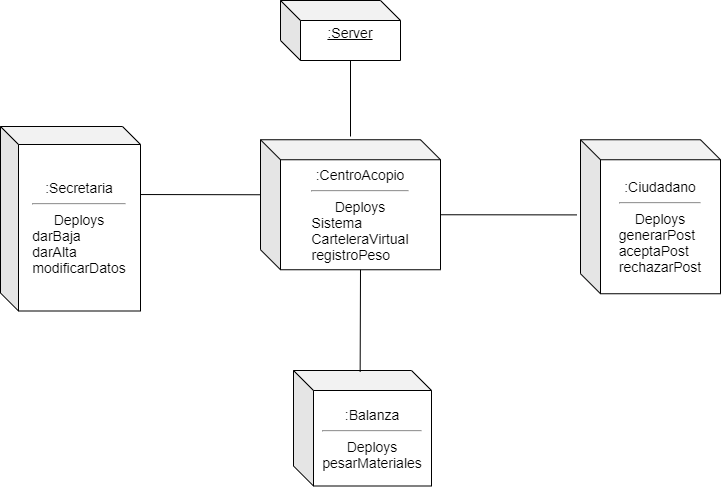

The diagram above was exported from draw.io. Its source (the exported page's mxGraphModel, read from the mxfile embedded in the PNG):
<mxGraphModel dx="920" dy="873" grid="1" gridSize="10" guides="1" tooltips="1" connect="1" arrows="1" fold="1" page="1" pageScale="1" pageWidth="827" pageHeight="1169" math="0" shadow="0">
  <root>
    <mxCell id="0" />
    <mxCell id="1" parent="0" />
    <mxCell id="58SSN2sfseKNQxQ6zrjS-1" value="&lt;span style=&quot;font-size: 14px&quot;&gt;:Server&lt;/span&gt;&lt;div style=&quot;font-size: 14px&quot;&gt;&lt;br&gt;&lt;/div&gt;" style="shape=cube;whiteSpace=wrap;html=1;boundedLbl=1;backgroundOutline=1;darkOpacity=0.05;darkOpacity2=0.1;fontFamily=Helvetica;fontSize=14;fontStyle=4" vertex="1" parent="1">
      <mxGeometry x="300" y="130" width="120" height="60" as="geometry" />
    </mxCell>
    <mxCell id="58SSN2sfseKNQxQ6zrjS-2" value=":CentroAcopio&lt;hr&gt;&lt;div&gt;&lt;span&gt;Deploys&lt;/span&gt;&lt;/div&gt;&lt;div style=&quot;text-align: left&quot;&gt;&lt;span&gt;Sistema&lt;/span&gt;&lt;/div&gt;&lt;div style=&quot;text-align: left&quot;&gt;&lt;span&gt;CarteleraVirtual&lt;/span&gt;&lt;br&gt;&lt;/div&gt;&lt;div style=&quot;text-align: left&quot;&gt;&lt;span&gt;registroPeso&lt;/span&gt;&lt;/div&gt;" style="shape=cube;whiteSpace=wrap;html=1;boundedLbl=1;backgroundOutline=1;darkOpacity=0.05;darkOpacity2=0.1;fontFamily=Helvetica;fontSize=14;" vertex="1" parent="1">
      <mxGeometry x="280" y="269.25" width="180" height="130" as="geometry" />
    </mxCell>
    <mxCell id="58SSN2sfseKNQxQ6zrjS-4" value=":Ciudadano&lt;hr&gt;Deploys&lt;br&gt;&lt;div style=&quot;text-align: left&quot;&gt;generarPost&lt;/div&gt;&lt;div style=&quot;text-align: left&quot;&gt;aceptaPost&lt;/div&gt;&lt;div style=&quot;text-align: left&quot;&gt;rechazarPost&lt;/div&gt;" style="shape=cube;whiteSpace=wrap;html=1;boundedLbl=1;backgroundOutline=1;darkOpacity=0.05;darkOpacity2=0.1;fontFamily=Helvetica;fontSize=14;size=20;" vertex="1" parent="1">
      <mxGeometry x="600" y="269.25" width="140" height="154" as="geometry" />
    </mxCell>
    <mxCell id="58SSN2sfseKNQxQ6zrjS-5" value=":Balanza&lt;hr&gt;Deploys&lt;br&gt;&lt;div style=&quot;text-align: left&quot;&gt;pesarMateriales&lt;/div&gt;" style="shape=cube;whiteSpace=wrap;html=1;boundedLbl=1;backgroundOutline=1;darkOpacity=0.05;darkOpacity2=0.1;fontFamily=Helvetica;fontSize=14;" vertex="1" parent="1">
      <mxGeometry x="313" y="500" width="138" height="115.5" as="geometry" />
    </mxCell>
    <mxCell id="58SSN2sfseKNQxQ6zrjS-8" value="" style="endArrow=none;html=1;fontFamily=Helvetica;fontSize=14;exitX=0;exitY=0;exitDx=180;exitDy=75;exitPerimeter=0;entryX=-0.025;entryY=0.488;entryDx=0;entryDy=0;entryPerimeter=0;" edge="1" parent="1" source="58SSN2sfseKNQxQ6zrjS-2" target="58SSN2sfseKNQxQ6zrjS-4">
      <mxGeometry width="50" height="50" relative="1" as="geometry">
        <mxPoint x="450" y="360" as="sourcePoint" />
        <mxPoint x="500" y="310" as="targetPoint" />
      </mxGeometry>
    </mxCell>
    <mxCell id="58SSN2sfseKNQxQ6zrjS-9" value="" style="endArrow=none;html=1;fontFamily=Helvetica;fontSize=14;exitX=0.5;exitY=-0.025;exitDx=0;exitDy=0;exitPerimeter=0;entryX=0;entryY=0;entryDx=70;entryDy=60;entryPerimeter=0;" edge="1" parent="1" source="58SSN2sfseKNQxQ6zrjS-2" target="58SSN2sfseKNQxQ6zrjS-1">
      <mxGeometry width="50" height="50" relative="1" as="geometry">
        <mxPoint x="440" y="319.03999999999996" as="sourcePoint" />
        <mxPoint x="360" y="210" as="targetPoint" />
      </mxGeometry>
    </mxCell>
    <mxCell id="58SSN2sfseKNQxQ6zrjS-10" value="" style="endArrow=none;html=1;fontFamily=Helvetica;fontSize=14;exitX=0.483;exitY=0.013;exitDx=0;exitDy=0;exitPerimeter=0;entryX=0;entryY=0;entryDx=100;entryDy=130;entryPerimeter=0;" edge="1" parent="1" source="58SSN2sfseKNQxQ6zrjS-5" target="58SSN2sfseKNQxQ6zrjS-2">
      <mxGeometry width="50" height="50" relative="1" as="geometry">
        <mxPoint x="370" y="408" as="sourcePoint" />
        <mxPoint x="380" y="420" as="targetPoint" />
        <Array as="points" />
      </mxGeometry>
    </mxCell>
    <mxCell id="58SSN2sfseKNQxQ6zrjS-20" style="edgeStyle=none;orthogonalLoop=1;jettySize=auto;html=1;exitX=0;exitY=0;exitDx=120;exitDy=68;exitPerimeter=0;entryX=0;entryY=0;entryDx=0;entryDy=55;entryPerimeter=0;fontSize=14;endArrow=none;" edge="1" parent="1" source="58SSN2sfseKNQxQ6zrjS-14" target="58SSN2sfseKNQxQ6zrjS-2">
      <mxGeometry relative="1" as="geometry" />
    </mxCell>
    <mxCell id="58SSN2sfseKNQxQ6zrjS-14" value=":Secretaria&lt;hr&gt;Deploys&lt;br&gt;&lt;div style=&quot;text-align: left&quot;&gt;darBaja&lt;/div&gt;&lt;div style=&quot;text-align: left&quot;&gt;darAlta&lt;/div&gt;&lt;div style=&quot;text-align: left&quot;&gt;modificarDatos&lt;/div&gt;" style="shape=cube;whiteSpace=wrap;html=1;boundedLbl=1;backgroundOutline=1;darkOpacity=0.05;darkOpacity2=0.1;fontSize=14;size=18;" vertex="1" parent="1">
      <mxGeometry x="20" y="256" width="140" height="184.5" as="geometry" />
    </mxCell>
    <mxCell id="58SSN2sfseKNQxQ6zrjS-21" style="edgeStyle=none;orthogonalLoop=1;jettySize=auto;html=1;entryX=0;entryY=0;entryDx=100;entryDy=130;entryPerimeter=0;fontSize=14;endArrow=none;" edge="1" parent="1" source="58SSN2sfseKNQxQ6zrjS-2" target="58SSN2sfseKNQxQ6zrjS-2">
      <mxGeometry relative="1" as="geometry" />
    </mxCell>
  </root>
</mxGraphModel>